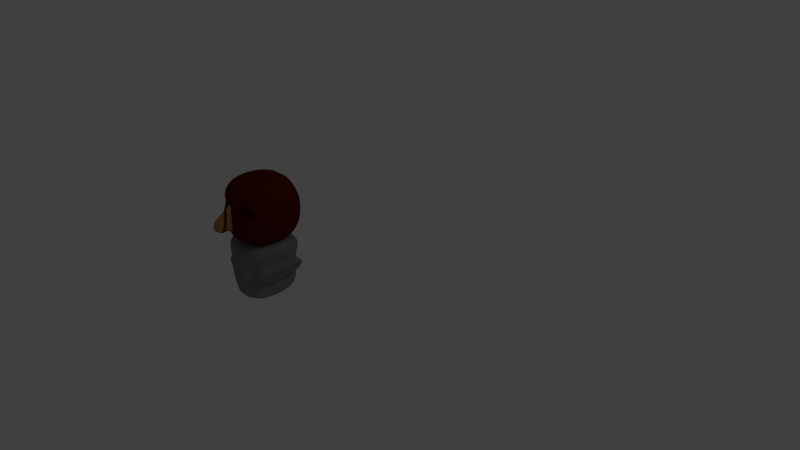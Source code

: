 # Source: asian10.blend  (saved by Blender 2.58.0; exported with 4.5.12 LTS)
import bpy
from mathutils import Matrix  # noqa: F401  (used for matrix-valued properties, if any)

bpy.ops.wm.read_factory_settings(use_empty=True)
scene = bpy.context.scene
scene.name = 'Scene'

# ---- collections
col_collection_1 = bpy.data.collections.new('Collection 1'); scene.collection.children.link(col_collection_1)

# ---- materials (node trees are filled in below, after node groups)
mat_material_001 = bpy.data.materials.new('Material.001')
mat_material_001.alpha_threshold = 0.0
mat_material_001.use_transparent_shadow = False
mat_material_001.diffuse_color = (0.2203, 0.2203, 0.2203, 1.0)
mat_material_001.roughness = 0.5
mat_material_001.line_color = (0.0, 0.0, 0.0, 1.0)
mat_red = bpy.data.materials.new('Red')
mat_red.alpha_threshold = 0.0
mat_red.use_transparent_shadow = False
mat_red.diffuse_color = (0.8, 0.1212, 0.2132, 1.0)
mat_red.roughness = 0.5
mat_red.line_color = (0.0, 0.0, 0.0, 1.0)
mat_material = bpy.data.materials.new('Material')
mat_material.alpha_threshold = 0.0
mat_material.use_transparent_shadow = False
mat_material.roughness = 0.5
mat_material.line_color = (0.0, 0.0, 0.0, 1.0)
mat_brown = bpy.data.materials.new('brown')
mat_brown.alpha_threshold = 0.0
mat_brown.use_transparent_shadow = False
mat_brown.diffuse_color = (0.3931, 0.1858, 0.05725, 1.0)
mat_brown.roughness = 0.5
mat_brown.line_color = (0.0, 0.0, 0.0, 1.0)
mat_black = bpy.data.materials.new('bLACK')
mat_black.alpha_threshold = 0.0
mat_black.use_transparent_shadow = False
mat_black.diffuse_color = (0.09083, 0.009337, 0.004708, 1.0)
mat_black.roughness = 0.5
mat_black.line_color = (0.0, 0.0, 0.0, 1.0)
mat_red_1 = bpy.data.materials.new('RED')
mat_red_1.alpha_threshold = 0.0
mat_red_1.use_transparent_shadow = False
mat_red_1.diffuse_color = (0.8, 0.009514, 0.05028, 1.0)
mat_red_1.roughness = 0.5
mat_red_1.line_color = (0.0, 0.0, 0.0, 1.0)

# ---- material node trees

# ---- world
world_world = bpy.data.worlds.new('World'); scene.world = world_world
world_world.color = (0.05088, 0.05088, 0.05088)
world_world.use_sun_shadow = False
world_world.sun_shadow_jitter_overblur = 0.0
world_world.cycles.sampling_method = 'MANUAL'
world_world.cycles.sample_map_resolution = 256

# ---- cameras
cam_camera = bpy.data.cameras.new('Camera')
cam_camera.clip_end = 100.0
cam_camera.lens = 35.0
cam_camera.ortho_scale = 7.314
cam_camera.dof.focus_distance = 0.0
cam_camera.dof.aperture_fstop = 128.0

# ---- lights
light_lamp = bpy.data.lights.new('Lamp', 'POINT')
light_lamp.transmission_factor = 0.0
light_lamp.cutoff_distance = 30.0
light_lamp.energy = 100.0
light_lamp.shadow_buffer_clip_start = 1.001
light_lamp.shadow_soft_size = 1.0
light_lamp.shadow_maximum_resolution = 0.006
light_lamp.use_absolute_resolution = True
light_lamp.cycles.use_multiple_importance_sampling = False

# ---- meshes
me_cube_002 = bpy.data.meshes.new('Cube.002')
me_cube_002.from_pydata([(0.5895, 1.0, -0.8135), (0.5895, -1.0, -0.8135), (1.207, 1.0, 0.8135), (1.207, -1.0, 0.8135), (0.1965, -1.0, -0.8135), (0.1965, 1.0, -0.8135), (0.4023, -1.0, 0.8135), (0.4023, 1.0, 0.8135), (0.4376, -0.6392, -0.2136), (0.7145, -0.6392, 0.1842), (0.4408, 0.6392, -0.1876), (0.7145, 0.6392, 0.1842), (0.1817, -1.066, -0.3333), (0.3309, -1.066, 0.41), (0.2651, 1.0, -0.3333), (0.3337, 1.0, 0.3333), (1.087, -1.129, 0.2879), (1.087, 1.129, 0.2879), (0.598, -1.129, -0.4146), (0.6036, 1.129, -0.3687), (8.941e-08, -1.0, -0.8135), (2.682e-07, 1.0, -0.8135), (-4.47e-07, -1.0, 0.8135), (5.364e-07, 1.0, 0.8135), (-0.1562, -1.066, 0.41), (-0.08341, -1.066, -0.3333), (2.384e-07, 1.0, -0.3333), (3.278e-07, 1.0, 0.3333), (0.09826, -1.0, -0.8135), (0.09826, 1.0, -0.8135), (0.2011, -1.0, 0.8135), (0.2011, 1.0, 0.8135), (0.08737, -1.066, 0.41), (0.04914, -1.066, -0.3333), (0.1325, 1.0, -0.3333), (0.1668, 1.0, 0.3333), (0.5761, -0.6392, -0.01471), (0.5777, 0.6392, -0.0017), (0.2809, -1.066, -0.07663), (0.2994, 1.0, 2.98e-08), (0.8454, 1.129, -0.04038), (0.8425, -1.129, -0.06335), (-0.1562, -1.066, -0.07663), (2.831e-07, 1.0, 2.98e-08), (0.1497, 1.0, 2.98e-08), (-0.08341, -1.081, -0.3333), (-0.1562, -1.081, -0.07663), (-0.1562, -1.081, 0.41), (0.3309, -1.081, 0.41), (0.2809, -1.081, -0.07663), (0.1817, -1.081, -0.3333), (0.04914, -1.081, -0.3333), (0.08737, -1.081, 0.41), (0.06234, -1.081, -0.07663)], [], [(5, 0, 1, 4), (2, 7, 6, 3), (0, 10, 8, 1), (11, 2, 3, 9), (6, 13, 9, 3), (12, 4, 1, 8), (10, 0, 5, 14), (15, 7, 2, 11), (11, 9, 16, 17), (8, 10, 19, 18), (4, 28, 29, 5), (28, 20, 21, 29), (7, 31, 30, 6), (31, 23, 22, 30), (24, 32, 30, 22), (32, 13, 6, 30), (20, 28, 33, 25), (28, 4, 12, 33), (26, 34, 29, 21), (34, 14, 5, 29), (23, 31, 35, 27), (31, 7, 15, 35), (13, 38, 36, 9), (38, 12, 8, 36), (14, 39, 37, 10), (39, 15, 11, 37), (10, 37, 40, 19), (37, 11, 17, 40), (9, 36, 41, 16), (36, 8, 18, 41), (19, 40, 41, 18), (40, 17, 16, 41), (35, 44, 43, 27), (44, 34, 26, 43), (15, 39, 44, 35), (39, 14, 34, 44), (42, 25, 45, 46), (24, 42, 46, 47), (38, 13, 48, 49), (12, 38, 49, 50), (25, 33, 51, 45), (33, 12, 50, 51), (32, 24, 47, 52), (13, 32, 52, 48), (49, 48, 52, 53), (50, 49, 53, 51), (53, 52, 47, 46), (51, 53, 46, 45)])
me_cube_002.materials.append(mat_material_001)
me_cube_002.use_remesh_preserve_volume = False
me_cube_002.use_remesh_preserve_attributes = False
me_cube_002.use_mirror_vertex_groups = False
me_cube_002.update()
me_cube_001 = bpy.data.meshes.new('Cube.001')
me_cube_001.from_pydata([(0.8182, 0.8182, -0.8182), (0.8182, -0.8182, -0.8182), (-0.8182, -0.8182, -0.8182), (-0.8182, 0.8182, -0.8182), (0.8182, 0.8182, 0.8182), (0.8182, -0.8182, 0.8182), (-0.8182, -0.8182, 0.8182), (-0.8182, 0.8182, 0.8182), (0.3333, -1.0, -1.0), (-0.3333, -1.0, -1.0), (1.0, 0.3333, -1.0), (1.0, -0.3333, -1.0), (0.3333, 1.0, -1.0), (-0.3333, 1.0, -1.0), (-1.0, -0.3333, -1.0), (-1.0, 0.3333, -1.0), (1.0, 0.3333, 1.0), (1.0, -0.3333, 1.0), (0.3333, -1.0, 1.0), (-0.3333, -1.0, 1.0), (-1.0, -0.3333, 1.0), (-1.0, 0.3333, 1.0), (0.3333, 1.0, 1.0), (-0.3333, 1.0, 1.0), (1.0, -1.0, -0.3333), (0.8337, -1.0, 0.3333), (1.0, 1.0, -0.3333), (1.0, 1.0, 0.3333), (-1.0, -1.0, -0.3333), (-0.8486, -1.0, 0.3333), (-1.0, 1.0, -0.3333), (-1.0, 1.0, 0.3333), (0.4022, 0.4022, -1.207), (0.4022, -0.4022, -1.207), (-0.4022, 0.4022, -1.207), (-0.4022, -0.4022, -1.207), (0.4022, 0.4022, 1.207), (-0.4022, 0.4022, 1.207), (0.4022, -0.4022, 1.207), (-0.4022, -0.4022, 1.207), (1.207, 0.4022, -0.4022), (1.207, 0.4022, 0.4022), (1.207, -0.4022, -0.4022), (1.207, -0.4022, 0.4022), (0.4022, -1.207, -0.4022), (0.3142, -1.207, 0.4022), (-0.4022, -1.207, -0.4022), (-0.3112, -1.207, 0.4022), (-1.207, -0.4022, -0.4022), (-1.207, -0.4022, 0.4022), (-1.207, 0.4022, -0.4022), (-1.207, 0.4022, 0.4022), (0.4022, 1.207, 0.4022), (0.4022, 1.207, -0.4022), (-0.4022, 1.207, 0.4022), (-0.4022, 1.207, -0.4022), (0.1111, -1.0, -1.0), (-0.1111, -1.0, -1.0), (0.1111, 1.0, -1.0), (-0.1111, 1.0, -1.0), (0.1111, -1.0, 1.0), (-0.1111, -1.0, 1.0), (0.1111, 1.0, 1.0), (-0.1111, 1.0, 1.0), (0.1341, -0.4022, -1.207), (-0.1341, -0.4022, -1.207), (0.1341, 0.4022, -1.207), (-0.1341, 0.4022, -1.207), (0.1341, 0.4022, 1.207), (-0.1341, 0.4022, 1.207), (0.1341, -0.4022, 1.207), (-0.1341, -0.4022, 1.207), (0.1341, -1.207, 0.4022), (-0.1341, -1.207, 0.4022), (0.1341, -1.207, -0.4022), (-0.1341, -1.207, -0.4022), (0.1341, 1.207, -0.4022), (-0.1341, 1.207, -0.4022), (0.1341, 1.207, 0.4022), (-0.1341, 1.207, 0.4022), (-0.1341, 1.207, 0.4022), (0.1341, 1.207, 0.4022), (-0.1341, 1.207, -0.4022), (0.1341, 1.207, -0.4022), (-0.1341, -1.207, -0.4022), (0.1341, -1.207, -0.4022), (-0.1341, -1.207, 0.4022), (0.1341, -1.207, 0.4022), (-0.1341, -0.4022, 1.207), (0.1341, -0.4022, 1.207), (-0.1341, 0.4022, 1.207), (0.1341, 0.4022, 1.207), (-0.1341, 0.4022, -1.207), (0.1341, 0.4022, -1.207), (-0.1341, -0.4022, -1.207), (0.1341, -0.4022, -1.207), (-0.1111, 1.0, 1.0), (0.1111, 1.0, 1.0), (-0.1111, -1.0, 1.0), (0.1111, -1.0, 1.0), (-0.1111, 1.0, -1.0), (0.1111, 1.0, -1.0), (-0.1111, -1.0, -1.0), (0.1111, -1.0, -1.0), (-0.3035, -1.664, -0.4154), (0.3035, -1.664, -0.4154), (-0.05656, -1.374, 0.3349), (0.05656, -1.374, 0.3349), (-0.3035, -1.664, -0.4154), (-0.05656, -1.374, 0.3349), (0.3035, -1.664, -0.4154), (0.05656, -1.374, 0.3349), (-0.1287, -1.92, -0.2262), (0.1287, -1.92, -0.2262), (-0.02397, -1.797, 0.09179), (0.02397, -1.797, 0.09179), (0.8337, -1.0, 0.124), (1.0, 1.0, 0.124), (-0.8486, -1.0, 0.124), (-1.0, 1.0, 0.124), (1.207, 0.4022, 0.1496), (1.207, -0.4022, 0.1496), (0.3142, -1.207, 0.1496), (-0.3112, -1.207, 0.1496), (-1.207, -0.4022, 0.1496), (-1.207, 0.4022, 0.1496), (0.4022, 1.207, 0.1496), (-0.4022, 1.207, 0.1496), (0.1341, -1.207, 0.1496), (-0.1341, -1.207, 0.1496), (0.1341, 1.207, 0.1496), (-0.1341, 1.207, 0.1496), (-0.1341, 1.207, 0.1496), (0.1341, 1.207, 0.1496), (-0.1341, -1.207, 0.1496), (0.1341, -1.207, 0.1496), (0.1341, -1.465, 0.09927), (-0.1341, -1.465, 0.09927), (-0.1341, -1.465, 0.09927), (0.1341, -1.465, 0.09927), (0.05685, -1.836, -0.008073), (-0.05685, -1.836, -0.008073), (-0.8521, -0.3788, 0.124), (-0.3147, -0.5855, 0.1496), (0.8302, -0.3788, 0.124), (0.3107, -0.5855, 0.1496), (-0.3147, -0.5855, 0.4022), (0.3107, -0.5855, 0.4022), (-0.8521, -0.3788, 0.3333), (0.8302, -0.3788, 0.3333)], [], [(11, 1, 8, 33), (10, 11, 33, 32), (0, 10, 32, 12), (35, 9, 2, 14), (34, 35, 14, 15), (13, 34, 15, 3), (23, 7, 21, 37), (4, 22, 36, 16), (37, 21, 20, 39), (16, 36, 38, 17), (39, 20, 6, 19), (17, 38, 18, 5), (27, 4, 16, 41), (0, 26, 40, 10), (41, 16, 17, 43), (10, 40, 42, 11), (43, 17, 5, 25), (11, 42, 24, 1), (25, 5, 18, 45), (1, 24, 44, 8), (47, 19, 6, 29), (9, 46, 28, 2), (29, 6, 20, 49), (2, 28, 48, 14), (49, 20, 21, 51), (14, 48, 50, 15), (51, 21, 7, 31), (15, 50, 30, 3), (26, 0, 12, 53), (4, 27, 52, 22), (55, 13, 3, 30), (23, 54, 31, 7), (8, 56, 64, 33), (57, 9, 35, 65), (33, 64, 66, 32), (65, 35, 34, 67), (32, 66, 58, 12), (67, 34, 13, 59), (22, 62, 68, 36), (63, 23, 37, 69), (36, 68, 70, 38), (69, 37, 39, 71), (38, 70, 60, 18), (71, 39, 19, 61), (18, 60, 72, 45), (61, 19, 47, 73), (44, 74, 56, 8), (75, 46, 9, 57), (12, 58, 76, 53), (59, 13, 55, 77), (52, 78, 62, 22), (79, 54, 23, 63), (79, 63, 96, 80), (62, 78, 81, 97), (59, 77, 82, 100), (76, 58, 101, 83), (75, 57, 102, 84), (56, 74, 85, 103), (61, 73, 86, 98), (72, 60, 99, 87), (71, 61, 98, 88), (60, 70, 89, 99), (69, 71, 88, 90), (70, 68, 91, 89), (63, 69, 90, 96), (68, 62, 97, 91), (67, 59, 100, 92), (58, 66, 93, 101), (65, 67, 92, 94), (66, 64, 95, 93), (57, 65, 94, 102), (64, 56, 103, 95), (103, 102, 94, 95), (95, 94, 92, 93), (93, 92, 100, 101), (97, 96, 90, 91), (91, 90, 88, 89), (89, 88, 98, 99), (99, 98, 86, 87), (85, 84, 102, 103), (101, 100, 82, 83), (81, 80, 96, 97), (84, 85, 105, 104), (87, 86, 106, 107), (107, 106, 109, 111), (104, 105, 110, 108), (108, 110, 113, 112), (111, 109, 114, 115), (26, 117, 120, 40), (117, 27, 41, 120), (40, 120, 121, 42), (120, 41, 43, 121), (42, 121, 116, 24), (121, 43, 25, 116), (24, 116, 122, 44), (46, 123, 118, 28), (28, 118, 124, 48), (118, 29, 49, 124), (48, 124, 125, 50), (124, 49, 51, 125), (50, 125, 119, 30), (125, 51, 31, 119), (27, 117, 126, 52), (117, 26, 53, 126), (54, 127, 119, 31), (127, 55, 30, 119), (72, 128, 122, 45), (128, 74, 44, 122), (47, 123, 129, 73), (123, 46, 75, 129), (76, 130, 126, 53), (130, 78, 52, 126), (55, 127, 131, 77), (127, 54, 79, 131), (77, 131, 132, 82), (131, 79, 80, 132), (78, 130, 133, 81), (130, 76, 83, 133), (73, 129, 134, 86), (129, 75, 84, 134), (74, 128, 135, 85), (128, 72, 87, 135), (82, 132, 133, 83), (132, 80, 81, 133), (85, 135, 136, 105), (135, 87, 107, 136), (86, 134, 137, 106), (134, 84, 104, 137), (106, 137, 138, 109), (137, 104, 108, 138), (105, 136, 139, 110), (136, 107, 111, 139), (110, 139, 140, 113), (139, 111, 115, 140), (109, 138, 141, 114), (138, 108, 112, 141), (114, 141, 140, 115), (141, 112, 113, 140), (118, 123, 143, 142), (122, 116, 144, 145), (123, 47, 146, 143), (45, 122, 145, 147), (29, 118, 142, 148), (116, 25, 149, 144), (47, 29, 148, 146), (25, 45, 147, 149), (143, 146, 148, 142), (144, 149, 147, 145)])
me_cube_001.polygons.foreach_set('use_smooth', [True] * 148)
me_cube_001.polygons.foreach_set('material_index', [3, 3, 3, 3, 3, 3, 3, 3, 3, 3, 3, 3, 3, 3, 3, 3, 3, 3, 3, 3, 3, 3, 3, 3, 3, 3, 3, 3, 3, 3, 3, 3, 3, 3, 3, 3, 3, 3, 3, 3, 3, 3, 3, 3, 3, 3, 3, 3, 3, 3, 3, 3, 3, 3, 3, 3, 3, 3, 3, 3, 3, 3, 3, 3, 3, 3, 3, 3, 3, 3, 3, 3, 3, 3, 3, 3, 3, 3, 3, 3, 3, 3, 2, 2, 3, 3, 2, 2, 3, 3, 3, 3, 3, 3, 3, 3, 3, 3, 3, 3, 3, 3, 3, 3, 3, 3, 3, 3, 3, 3, 3, 3, 3, 3, 3, 3, 3, 3, 3, 3, 3, 3, 3, 3, 2, 2, 2, 2, 3, 3, 3, 3, 2, 2, 2, 2, 2, 2, 3, 3, 3, 3, 3, 3, 3, 3, 0, 0])
me_cube_001.materials.append(mat_red)
me_cube_001.materials.append(mat_material)
me_cube_001.materials.append(mat_brown)
me_cube_001.materials.append(mat_black)
me_cube_001.use_remesh_preserve_volume = False
me_cube_001.use_remesh_preserve_attributes = False
me_cube_001.use_mirror_vertex_groups = False
me_cube_001.update()
me_cube = bpy.data.meshes.new('Cube')
me_cube.from_pydata([], [], [])
me_cube.materials.append(mat_material)
me_cube.materials.append(mat_black)
me_cube.materials.append(mat_red_1)
me_cube.use_remesh_preserve_volume = False
me_cube.use_remesh_preserve_attributes = False
me_cube.use_mirror_vertex_groups = False
me_cube.update()

# ---- objects
ob_cube_002 = bpy.data.objects.new('Cube.002', me_cube_002)
ob_cube_001 = bpy.data.objects.new('Cube.001', me_cube_001)
ob_cube = bpy.data.objects.new('Cube', me_cube)
ob_lamp = bpy.data.objects.new('Lamp', light_lamp)
ob_camera = bpy.data.objects.new('Camera', cam_camera)

# ---- transforms, parenting, visibility, modifiers, constraints
ob_cube_002.location = (-1.402, -0.9892, -0.364)
ob_cube_002.scale = (0.4861, 0.4557, 0.616)
ob_cube_002.lineart.crease_threshold = 0.0
_m = ob_cube_002.modifiers.new('Subsurf', 'SUBSURF')
_m.uv_smooth = 'PRESERVE_CORNERS'
_m.quality = 2
_m.levels = 3
_m.show_only_control_edges = False
_m = ob_cube_002.modifiers.new('Mirror', 'MIRROR')
ob_cube_001.location = (-1.39, -0.9886, 0.5593)
ob_cube_001.scale = (0.4289, 0.4289, 0.4289)
ob_cube_001.lineart.crease_threshold = 0.0
_m = ob_cube_001.modifiers.new('Subsurf', 'SUBSURF')
_m.uv_smooth = 'PRESERVE_CORNERS'
_m.quality = 2
_m.show_only_control_edges = False
ob_cube.location = (0.0, 0.0, 0.0)
ob_cube.lock_rotations_4d = False
ob_cube.empty_display_type = 'ARROWS'
ob_cube.lineart.crease_threshold = 0.0
_m = ob_cube.modifiers.new('Mirror', 'MIRROR')
ob_lamp.location = (4.076, 1.005, 5.904)
ob_lamp.rotation_euler = (0.6503, 0.05522, 1.866)
ob_lamp.lock_rotations_4d = False
ob_lamp.empty_display_type = 'ARROWS'
ob_lamp.color = (0.0, 0.0, 0.0, 0.0)
ob_lamp.lineart.crease_threshold = 0.0
ob_camera.location = (7.481, -6.508, 5.344)
ob_camera.rotation_euler = (1.109, 0.01082, 0.8149)
ob_camera.lock_rotations_4d = False
ob_camera.empty_display_type = 'ARROWS'
ob_camera.color = (0.0, 0.0, 0.0, 0.0)
ob_camera.display_type = 'WIRE'
ob_camera.lineart.crease_threshold = 0.0

# ---- collection membership
col_collection_1.objects.link(ob_cube_002)
col_collection_1.objects.link(ob_cube_001)
col_collection_1.objects.link(ob_cube)
col_collection_1.objects.link(ob_lamp)
col_collection_1.objects.link(ob_camera)

# ---- scene / render settings (as saved in the file)
scene.camera = ob_camera
scene.frame_start = 1; scene.frame_end = 1; scene.frame_set(1)
scene.render.engine = 'BLENDER_EEVEE_NEXT'
scene.render.image_settings.color_mode = 'RGB'
scene.render.image_settings.compression = 90
scene.render.resolution_percentage = 50
scene.render.dither_intensity = 0.0
scene.render.bake_margin = 2
scene.render.bake_bias = 0.0
scene.cycles.use_denoising = False
scene.cycles.samples = 10
scene.cycles.sampling_pattern = 'TABULATED_SOBOL'
scene.cycles.light_sampling_threshold = 0.0
scene.cycles.use_adaptive_sampling = False
scene.cycles.use_light_tree = False
scene.cycles.blur_glossy = 0.0
scene.cycles.volume_bounces = 1
scene.cycles.pixel_filter_type = 'GAUSSIAN'
scene.cycles.sample_clamp_indirect = 0.0
scene.view_settings.view_transform = 'Standard'
bpy.context.view_layer.update()
